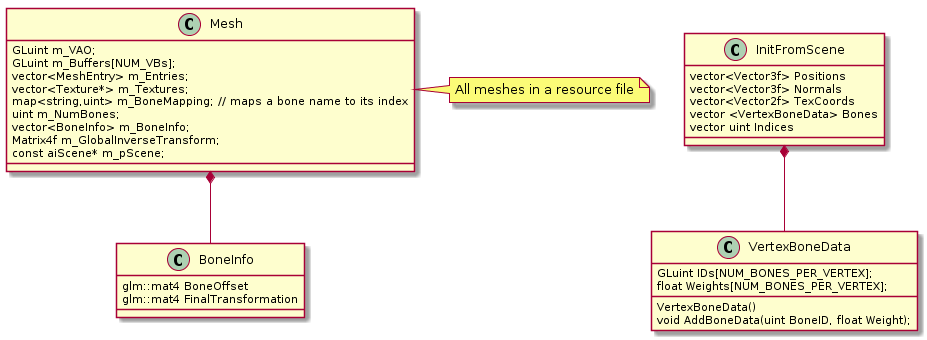

The diagram above was rendered by PlantUML. Its source (embedded in the PNG):
@startuml

class  BoneInfo {
  glm::mat4 BoneOffset
  glm::mat4 FinalTransformation
  }


class VertexBoneData {
  GLuint IDs[NUM_BONES_PER_VERTEX];
  float Weights[NUM_BONES_PER_VERTEX];

  VertexBoneData()

  void AddBoneData(uint BoneID, float Weight);
}

class Mesh {
    GLuint m_VAO;
    GLuint m_Buffers[NUM_VBs];
    
    vector<MeshEntry> m_Entries;
    vector<Texture*> m_Textures;
     
    map<string,uint> m_BoneMapping; // maps a bone name to its index
    uint m_NumBones;
    vector<BoneInfo> m_BoneInfo;
    Matrix4f m_GlobalInverseTransform;
    
    const aiScene* m_pScene;
}

note right of Mesh
 All meshes in a resource file
end note

class InitFromScene {
vector<Vector3f> Positions
vector<Vector3f> Normals 
vector<Vector2f> TexCoords
vector <VertexBoneData> Bones
vector uint Indices
}

Mesh *-- BoneInfo
InitFromScene *-- VertexBoneData
@enduml